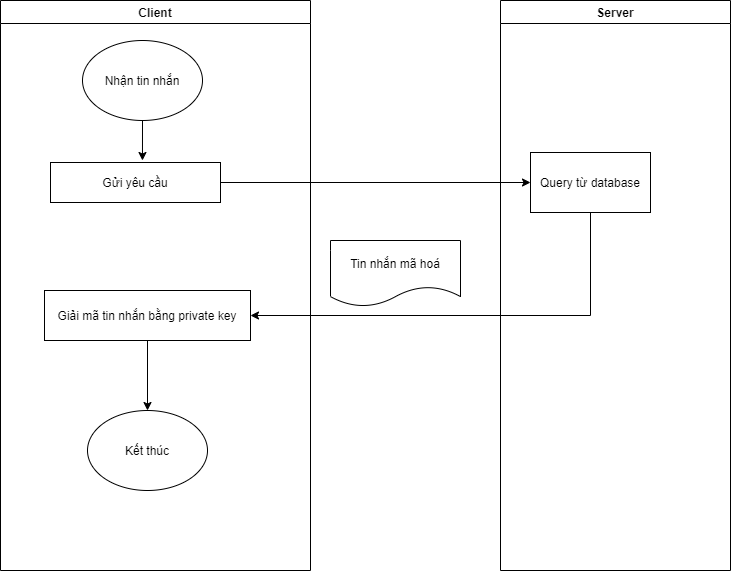

The diagram above was exported from draw.io. Its source (the exported page's mxGraphModel, read from the mxfile embedded in the PNG):
<mxGraphModel dx="1422" dy="705" grid="1" gridSize="10" guides="1" tooltips="1" connect="1" arrows="1" fold="1" page="1" pageScale="1" pageWidth="850" pageHeight="1100" math="0" shadow="0">
  <root>
    <mxCell id="0" />
    <mxCell id="1" parent="0" />
    <mxCell id="z8_tOIOjsYIfqKJJ4Je6-5" value="Client" style="swimlane;" parent="1" vertex="1">
      <mxGeometry x="70" y="30" width="310" height="570" as="geometry" />
    </mxCell>
    <mxCell id="uQNw9exH_7Ry5RbUp6Ua-18" style="edgeStyle=orthogonalEdgeStyle;rounded=0;orthogonalLoop=1;jettySize=auto;html=1;entryX=0.541;entryY=-0.05;entryDx=0;entryDy=0;entryPerimeter=0;" edge="1" parent="z8_tOIOjsYIfqKJJ4Je6-5" source="z8_tOIOjsYIfqKJJ4Je6-7" target="z8_tOIOjsYIfqKJJ4Je6-38">
      <mxGeometry relative="1" as="geometry" />
    </mxCell>
    <mxCell id="z8_tOIOjsYIfqKJJ4Je6-7" value="Nhận tin nhắn" style="ellipse;whiteSpace=wrap;html=1;" parent="z8_tOIOjsYIfqKJJ4Je6-5" vertex="1">
      <mxGeometry x="82" y="40" width="120" height="80" as="geometry" />
    </mxCell>
    <mxCell id="z8_tOIOjsYIfqKJJ4Je6-38" value="&lt;span&gt;Gửi yêu cầu&lt;/span&gt;" style="rounded=0;whiteSpace=wrap;html=1;" parent="z8_tOIOjsYIfqKJJ4Je6-5" vertex="1">
      <mxGeometry x="50" y="162" width="170" height="40" as="geometry" />
    </mxCell>
    <mxCell id="uQNw9exH_7Ry5RbUp6Ua-17" style="edgeStyle=orthogonalEdgeStyle;rounded=0;orthogonalLoop=1;jettySize=auto;html=1;" edge="1" parent="z8_tOIOjsYIfqKJJ4Je6-5" source="uQNw9exH_7Ry5RbUp6Ua-14" target="uQNw9exH_7Ry5RbUp6Ua-16">
      <mxGeometry relative="1" as="geometry" />
    </mxCell>
    <mxCell id="uQNw9exH_7Ry5RbUp6Ua-14" value="&lt;span&gt;Giải mã tin nhắn bằng private key&lt;/span&gt;" style="rounded=0;whiteSpace=wrap;html=1;" vertex="1" parent="z8_tOIOjsYIfqKJJ4Je6-5">
      <mxGeometry x="44" y="290" width="206" height="50" as="geometry" />
    </mxCell>
    <mxCell id="uQNw9exH_7Ry5RbUp6Ua-16" value="Kết thúc" style="ellipse;whiteSpace=wrap;html=1;" vertex="1" parent="z8_tOIOjsYIfqKJJ4Je6-5">
      <mxGeometry x="87" y="410" width="120" height="80" as="geometry" />
    </mxCell>
    <mxCell id="z8_tOIOjsYIfqKJJ4Je6-6" value="Server" style="swimlane;startSize=23;" parent="1" vertex="1">
      <mxGeometry x="570" y="30" width="230" height="570" as="geometry">
        <mxRectangle x="560" y="30" width="70" height="23" as="alternateBounds" />
      </mxGeometry>
    </mxCell>
    <mxCell id="uQNw9exH_7Ry5RbUp6Ua-2" value="&lt;span&gt;Query từ database&lt;/span&gt;" style="rounded=0;whiteSpace=wrap;html=1;" vertex="1" parent="z8_tOIOjsYIfqKJJ4Je6-6">
      <mxGeometry x="30" y="152" width="120" height="60" as="geometry" />
    </mxCell>
    <mxCell id="z8_tOIOjsYIfqKJJ4Je6-37" value="Tin nhắn mã hoá" style="shape=document;whiteSpace=wrap;html=1;boundedLbl=1;" parent="1" vertex="1">
      <mxGeometry x="400" y="270" width="130" height="66" as="geometry" />
    </mxCell>
    <mxCell id="z8_tOIOjsYIfqKJJ4Je6-42" style="edgeStyle=orthogonalEdgeStyle;rounded=0;orthogonalLoop=1;jettySize=auto;html=1;entryX=0;entryY=0.5;entryDx=0;entryDy=0;" parent="1" source="z8_tOIOjsYIfqKJJ4Je6-38" target="uQNw9exH_7Ry5RbUp6Ua-2" edge="1">
      <mxGeometry relative="1" as="geometry">
        <mxPoint x="589" y="370" as="targetPoint" />
      </mxGeometry>
    </mxCell>
    <mxCell id="uQNw9exH_7Ry5RbUp6Ua-15" style="edgeStyle=orthogonalEdgeStyle;rounded=0;orthogonalLoop=1;jettySize=auto;html=1;entryX=1;entryY=0.5;entryDx=0;entryDy=0;" edge="1" parent="1" source="uQNw9exH_7Ry5RbUp6Ua-2" target="uQNw9exH_7Ry5RbUp6Ua-14">
      <mxGeometry relative="1" as="geometry">
        <Array as="points">
          <mxPoint x="660" y="345" />
        </Array>
      </mxGeometry>
    </mxCell>
  </root>
</mxGraphModel>